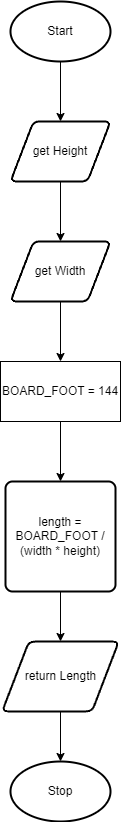

The diagram above was exported from draw.io. Its source (the exported page's mxGraphModel, read from the mxfile embedded in the PNG):
<mxGraphModel dx="1074" dy="741" grid="1" gridSize="10" guides="1" tooltips="1" connect="1" arrows="1" fold="1" page="1" pageScale="1" pageWidth="827" pageHeight="1169" math="0" shadow="0">
  <root>
    <mxCell id="0" />
    <mxCell id="1" parent="0" />
    <mxCell id="2" value="Start" style="strokeWidth=2;html=1;shape=mxgraph.flowchart.start_1;whiteSpace=wrap;" vertex="1" parent="1">
      <mxGeometry x="360" y="40" width="100" height="60" as="geometry" />
    </mxCell>
    <mxCell id="3" value="" style="endArrow=classic;html=1;exitX=0.5;exitY=1;exitDx=0;exitDy=0;exitPerimeter=0;" edge="1" parent="1" source="2">
      <mxGeometry width="50" height="50" relative="1" as="geometry">
        <mxPoint x="390" y="410" as="sourcePoint" />
        <mxPoint x="410" y="160" as="targetPoint" />
      </mxGeometry>
    </mxCell>
    <mxCell id="4" value="get Height" style="shape=parallelogram;html=1;strokeWidth=2;perimeter=parallelogramPerimeter;whiteSpace=wrap;rounded=1;arcSize=12;size=0.23;" vertex="1" parent="1">
      <mxGeometry x="360" y="160" width="100" height="60" as="geometry" />
    </mxCell>
    <mxCell id="5" value="get Width" style="shape=parallelogram;html=1;strokeWidth=2;perimeter=parallelogramPerimeter;whiteSpace=wrap;rounded=1;arcSize=12;size=0.23;" vertex="1" parent="1">
      <mxGeometry x="360" y="280" width="100" height="60" as="geometry" />
    </mxCell>
    <mxCell id="6" value="" style="endArrow=classic;html=1;exitX=0.5;exitY=1;exitDx=0;exitDy=0;" edge="1" parent="1" source="4">
      <mxGeometry width="50" height="50" relative="1" as="geometry">
        <mxPoint x="390" y="410" as="sourcePoint" />
        <mxPoint x="410" y="280" as="targetPoint" />
      </mxGeometry>
    </mxCell>
    <mxCell id="7" value="BOARD_FOOT = 144" style="rounded=0;whiteSpace=wrap;html=1;" vertex="1" parent="1">
      <mxGeometry x="350" y="400" width="120" height="60" as="geometry" />
    </mxCell>
    <mxCell id="8" value="" style="endArrow=classic;html=1;exitX=0.5;exitY=1;exitDx=0;exitDy=0;" edge="1" parent="1" source="5" target="7">
      <mxGeometry width="50" height="50" relative="1" as="geometry">
        <mxPoint x="390" y="410" as="sourcePoint" />
        <mxPoint x="440" y="360" as="targetPoint" />
      </mxGeometry>
    </mxCell>
    <mxCell id="9" value="" style="endArrow=classic;html=1;exitX=0.5;exitY=1;exitDx=0;exitDy=0;" edge="1" parent="1" source="7">
      <mxGeometry width="50" height="50" relative="1" as="geometry">
        <mxPoint x="390" y="410" as="sourcePoint" />
        <mxPoint x="410" y="520" as="targetPoint" />
      </mxGeometry>
    </mxCell>
    <mxCell id="10" value="length = BOARD_FOOT / (width * height)" style="rounded=1;whiteSpace=wrap;html=1;absoluteArcSize=1;arcSize=14;strokeWidth=2;" vertex="1" parent="1">
      <mxGeometry x="355" y="520" width="110" height="110" as="geometry" />
    </mxCell>
    <mxCell id="11" value="return Length" style="shape=parallelogram;html=1;strokeWidth=2;perimeter=parallelogramPerimeter;whiteSpace=wrap;rounded=1;arcSize=12;size=0.23;" vertex="1" parent="1">
      <mxGeometry x="351.66" y="680" width="116.67" height="70" as="geometry" />
    </mxCell>
    <mxCell id="12" value="" style="endArrow=classic;html=1;exitX=0.5;exitY=1;exitDx=0;exitDy=0;" edge="1" parent="1" source="10">
      <mxGeometry width="50" height="50" relative="1" as="geometry">
        <mxPoint x="390" y="490" as="sourcePoint" />
        <mxPoint x="410" y="680" as="targetPoint" />
      </mxGeometry>
    </mxCell>
    <mxCell id="13" value="" style="endArrow=classic;html=1;exitX=0.5;exitY=1;exitDx=0;exitDy=0;" edge="1" parent="1" source="11">
      <mxGeometry width="50" height="50" relative="1" as="geometry">
        <mxPoint x="390" y="790" as="sourcePoint" />
        <mxPoint x="410" y="800" as="targetPoint" />
      </mxGeometry>
    </mxCell>
    <mxCell id="14" value="Stop" style="strokeWidth=2;html=1;shape=mxgraph.flowchart.start_1;whiteSpace=wrap;" vertex="1" parent="1">
      <mxGeometry x="360" y="800" width="100" height="60" as="geometry" />
    </mxCell>
  </root>
</mxGraphModel>